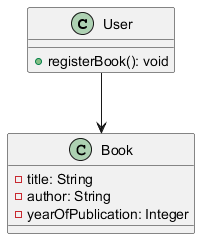

The diagram above was rendered by PlantUML. Its source (embedded in the PNG):
@startuml
class User {
    + registerBook(): void
}

class Book {
    - title: String
    - author: String
    - yearOfPublication: Integer
}
User --> Book
@enduml